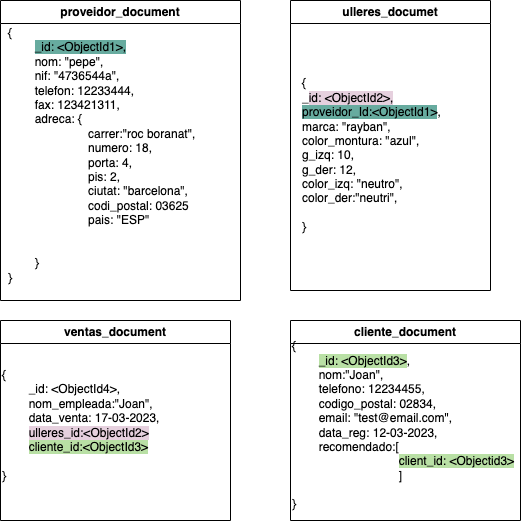

The diagram above was exported from draw.io. Its source (the exported page's mxGraphModel, read from the mxfile embedded in the PNG):
<mxGraphModel dx="954" dy="591" grid="1" gridSize="10" guides="1" tooltips="1" connect="1" arrows="1" fold="1" page="1" pageScale="1" pageWidth="827" pageHeight="1169" math="0" shadow="0">
  <root>
    <mxCell id="0" />
    <mxCell id="1" parent="0" />
    <mxCell id="LiU_p0mpUeKyKK7JAH5i-8" value="proveidor_document" style="swimlane;whiteSpace=wrap;html=1;" vertex="1" parent="1">
      <mxGeometry x="100" y="10" width="240" height="300" as="geometry" />
    </mxCell>
    <mxCell id="LiU_p0mpUeKyKK7JAH5i-12" value="{&lt;br&gt;&lt;span style=&quot;white-space: pre;&quot;&gt; &lt;/span&gt;&lt;span style=&quot;background-color: rgb(103, 171, 159);&quot;&gt;_id: &amp;lt;ObjectId1&amp;gt;,&lt;/span&gt;&lt;br&gt;&lt;span style=&quot;white-space: pre;&quot;&gt; &lt;/span&gt;nom: &quot;pepe&quot;,&lt;br&gt;&lt;span style=&quot;white-space: pre;&quot;&gt; &lt;/span&gt;nif: &quot;4736544a&quot;,&lt;br&gt;&lt;span style=&quot;white-space: pre;&quot;&gt; &lt;/span&gt;telefon: 12233444,&lt;br&gt;&lt;span style=&quot;white-space: pre;&quot;&gt; &lt;/span&gt;fax: 123421311,&lt;br&gt;&lt;span style=&quot;white-space: pre;&quot;&gt; &lt;/span&gt;adreca: {&lt;br&gt;&lt;span style=&quot;white-space: pre;&quot;&gt; &lt;span style=&quot;white-space: pre;&quot;&gt; &lt;/span&gt;&lt;span style=&quot;white-space: pre;&quot;&gt; &lt;/span&gt;c&lt;/span&gt;arrer:&quot;roc boranat&quot;,&lt;br&gt;&lt;span style=&quot;white-space: pre;&quot;&gt; &lt;/span&gt;&lt;span style=&quot;white-space: pre;&quot;&gt; &lt;/span&gt;&lt;span style=&quot;white-space: pre;&quot;&gt; &lt;/span&gt;numero: 18,&lt;br&gt;&lt;span style=&quot;white-space: pre;&quot;&gt; &lt;/span&gt;&lt;span style=&quot;white-space: pre;&quot;&gt; &lt;/span&gt;&lt;span style=&quot;white-space: pre;&quot;&gt; &lt;/span&gt;porta: 4,&lt;br&gt;&lt;span style=&quot;white-space: pre;&quot;&gt; &lt;/span&gt;&lt;span style=&quot;white-space: pre;&quot;&gt; &lt;/span&gt;&lt;span style=&quot;white-space: pre;&quot;&gt; &lt;/span&gt;pis: 2,&lt;br&gt;&lt;span style=&quot;white-space: pre;&quot;&gt; &lt;/span&gt;&lt;span style=&quot;white-space: pre;&quot;&gt; &lt;/span&gt;&lt;span style=&quot;white-space: pre;&quot;&gt; &lt;/span&gt;ciutat: &quot;barcelona&quot;,&lt;br&gt;&lt;span style=&quot;white-space: pre;&quot;&gt; &lt;/span&gt;&lt;span style=&quot;white-space: pre;&quot;&gt; &lt;/span&gt;&lt;span style=&quot;white-space: pre;&quot;&gt; &lt;/span&gt;codi_postal: 03625&lt;br&gt;&lt;span style=&quot;white-space: pre;&quot;&gt;&lt;span style=&quot;white-space: pre;&quot;&gt; &lt;/span&gt;&lt;span style=&quot;white-space: pre;&quot;&gt; &lt;/span&gt;&lt;span style=&quot;white-space: pre;&quot;&gt; &lt;/span&gt;pais: &quot;ESP&quot; &lt;/span&gt;&lt;br&gt;&lt;br&gt;&lt;span style=&quot;white-space: pre;&quot;&gt; &lt;/span&gt;&lt;span style=&quot;white-space: pre;&quot;&gt; &lt;/span&gt;&lt;span style=&quot;white-space: pre;&quot;&gt; &lt;/span&gt;&lt;br&gt;&lt;span style=&quot;white-space: pre;&quot;&gt; &lt;/span&gt;}&lt;br&gt;}" style="text;html=1;strokeColor=none;fillColor=none;align=left;verticalAlign=middle;whiteSpace=wrap;rounded=0;" vertex="1" parent="LiU_p0mpUeKyKK7JAH5i-8">
      <mxGeometry x="5.5" y="90" width="209" height="130" as="geometry" />
    </mxCell>
    <mxCell id="LiU_p0mpUeKyKK7JAH5i-9" value="cliente_document" style="swimlane;whiteSpace=wrap;html=1;" vertex="1" parent="1">
      <mxGeometry x="390" y="330" width="230" height="200" as="geometry" />
    </mxCell>
    <mxCell id="LiU_p0mpUeKyKK7JAH5i-16" value="{&lt;br&gt;&lt;span style=&quot;white-space: pre;&quot;&gt; &lt;/span&gt;&lt;span style=&quot;background-color: rgb(185, 224, 165);&quot;&gt;_id: &amp;lt;ObjectId3&amp;gt;&lt;/span&gt;,&lt;br&gt;&lt;span style=&quot;white-space: pre;&quot;&gt; &lt;/span&gt;&lt;span style=&quot;background-color: rgb(255, 255, 255);&quot;&gt;nom:&quot;Joan&quot;&lt;/span&gt;,&lt;br&gt;&lt;span style=&quot;white-space: pre;&quot;&gt; &lt;/span&gt;telefono: 12234455,&lt;br&gt;&lt;span style=&quot;white-space: pre;&quot;&gt; &lt;/span&gt;codigo_postal: 02834,&lt;br&gt;&lt;span style=&quot;white-space: pre;&quot;&gt; &lt;/span&gt;email: &quot;test@email.com&quot;,&lt;br&gt;&lt;span style=&quot;white-space: pre;&quot;&gt; &lt;/span&gt;data_reg: 12-03-2023,&lt;br&gt;&lt;span style=&quot;white-space: pre;&quot;&gt; &lt;/span&gt;recomendado:[&lt;br&gt;&lt;span style=&quot;white-space: pre;&quot;&gt; &lt;/span&gt;&lt;span style=&quot;white-space: pre;&quot;&gt; &lt;/span&gt;&lt;span style=&quot;white-space: pre;&quot;&gt; &lt;/span&gt;&lt;span style=&quot;white-space: pre;&quot;&gt; &lt;/span&gt;&lt;span style=&quot;background-color: rgb(185, 224, 165);&quot;&gt;client_id: &amp;lt;Objectid3&amp;gt;&lt;/span&gt;&lt;br&gt;&lt;span style=&quot;white-space: pre;&quot;&gt; &lt;/span&gt;&lt;span style=&quot;white-space: pre;&quot;&gt; &lt;/span&gt;&lt;span style=&quot;white-space: pre;&quot;&gt; &lt;/span&gt;&lt;span style=&quot;white-space: pre;&quot;&gt; &lt;/span&gt;]&amp;nbsp;&lt;br&gt;&lt;span style=&quot;white-space: pre;&quot;&gt; &lt;/span&gt;&lt;br&gt;}" style="text;html=1;strokeColor=none;fillColor=none;align=left;verticalAlign=middle;whiteSpace=wrap;rounded=0;" vertex="1" parent="LiU_p0mpUeKyKK7JAH5i-9">
      <mxGeometry y="40" width="230" height="130" as="geometry" />
    </mxCell>
    <mxCell id="LiU_p0mpUeKyKK7JAH5i-10" value="ulleres_documet" style="swimlane;whiteSpace=wrap;html=1;" vertex="1" parent="1">
      <mxGeometry x="390" y="10" width="200" height="290" as="geometry" />
    </mxCell>
    <mxCell id="LiU_p0mpUeKyKK7JAH5i-14" value="{&lt;br&gt;&lt;span style=&quot;&quot;&gt; &lt;/span&gt;_&lt;span style=&quot;background-color: rgb(230, 208, 222);&quot;&gt;id: &amp;lt;ObjectId2&amp;gt;,&lt;/span&gt;&lt;br&gt;&lt;span style=&quot;&quot;&gt; &lt;/span&gt;&lt;span style=&quot;background-color: rgb(103, 171, 159);&quot;&gt;proveidor_Id:&amp;lt;ObjectId1&amp;gt;&lt;/span&gt;,&lt;br&gt;&lt;span style=&quot;&quot;&gt; &lt;/span&gt;marca: &quot;rayban&quot;,&lt;br&gt;&lt;span style=&quot;&quot;&gt; &lt;/span&gt;color_montura: &quot;azul&quot;,&lt;br&gt;&lt;span style=&quot;&quot;&gt; &lt;/span&gt;g_izq: 10,&lt;br&gt;&lt;span style=&quot;&quot;&gt; &lt;/span&gt;g_der: 12,&lt;br&gt;&lt;span style=&quot;&quot;&gt; &lt;/span&gt;color_izq: &quot;neutro&quot;,&lt;br&gt;&lt;span style=&quot;&quot;&gt; &lt;/span&gt;color_der:&quot;neutri&quot;,&lt;br&gt;&lt;br&gt;}" style="text;html=1;strokeColor=none;fillColor=none;align=left;verticalAlign=middle;whiteSpace=wrap;rounded=0;" vertex="1" parent="LiU_p0mpUeKyKK7JAH5i-10">
      <mxGeometry x="10" y="90" width="209" height="130" as="geometry" />
    </mxCell>
    <mxCell id="LiU_p0mpUeKyKK7JAH5i-17" value="ventas_document" style="swimlane;whiteSpace=wrap;html=1;" vertex="1" parent="1">
      <mxGeometry x="100" y="330" width="230" height="200" as="geometry" />
    </mxCell>
    <mxCell id="LiU_p0mpUeKyKK7JAH5i-18" value="{&lt;br&gt;&lt;span style=&quot;white-space: pre;&quot;&gt; &lt;/span&gt;_id: &amp;lt;ObjectId4&amp;gt;,&lt;br&gt;&lt;span style=&quot;white-space: pre;&quot;&gt; &lt;/span&gt;&lt;span style=&quot;background-color: rgb(255, 255, 255);&quot;&gt;nom_empleada:&quot;Joan&quot;&lt;/span&gt;,&lt;br&gt;&lt;span style=&quot;white-space: pre;&quot;&gt; &lt;/span&gt;data_venta: 17-03-2023,&lt;br&gt;&lt;span style=&quot;white-space: pre;&quot;&gt; &lt;/span&gt;&lt;span style=&quot;background-color: rgb(230, 208, 222);&quot;&gt;ulleres_id:&amp;lt;ObjectId2&amp;gt;&lt;/span&gt;&lt;br&gt;&lt;span style=&quot;white-space: pre;&quot;&gt; &lt;/span&gt;&lt;span style=&quot;background-color: rgb(185, 224, 165);&quot;&gt;cliente_id:&amp;lt;ObjectId3&amp;gt;&lt;/span&gt;&lt;br&gt;&lt;span style=&quot;white-space: pre;&quot;&gt; &lt;/span&gt;&lt;br&gt;}" style="text;html=1;strokeColor=none;fillColor=none;align=left;verticalAlign=middle;whiteSpace=wrap;rounded=0;" vertex="1" parent="LiU_p0mpUeKyKK7JAH5i-17">
      <mxGeometry y="40" width="230" height="130" as="geometry" />
    </mxCell>
  </root>
</mxGraphModel>